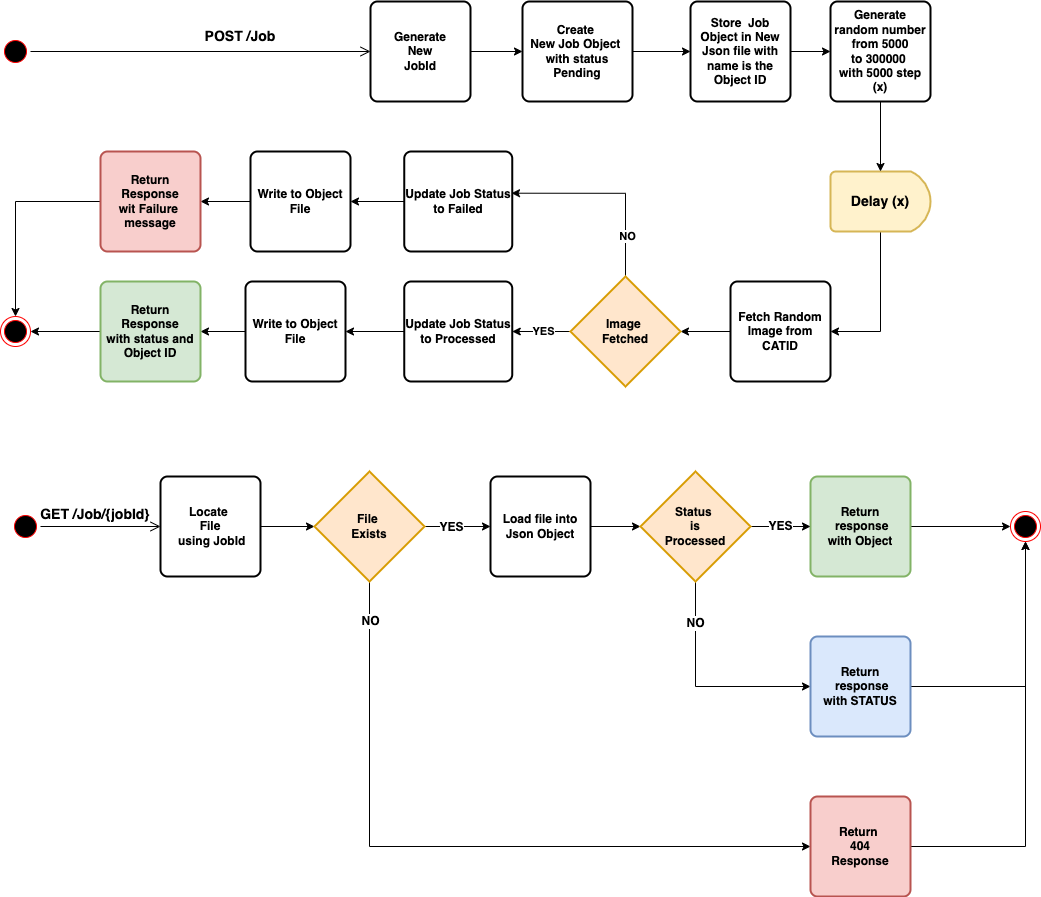

The diagram above was exported from draw.io. Its source (the exported page's mxGraphModel, read from the mxfile embedded in the PNG):
<mxGraphModel dx="2742" dy="1178" grid="1" gridSize="10" guides="1" tooltips="1" connect="1" arrows="1" fold="1" page="1" pageScale="1" pageWidth="850" pageHeight="1100" math="0" shadow="0">
  <root>
    <mxCell id="0" />
    <mxCell id="1" parent="0" />
    <mxCell id="2" value="" style="ellipse;html=1;shape=startState;fillColor=#000000;strokeColor=#ff0000;" vertex="1" parent="1">
      <mxGeometry x="-630" y="2265" width="30" height="30" as="geometry" />
    </mxCell>
    <mxCell id="3" value="" style="edgeStyle=orthogonalEdgeStyle;html=1;verticalAlign=bottom;endArrow=open;endSize=8;strokeColor=default;rounded=0;entryX=0;entryY=0.5;entryDx=0;entryDy=0;" edge="1" source="2" target="5" parent="1">
      <mxGeometry relative="1" as="geometry">
        <mxPoint x="275" y="2250" as="targetPoint" />
      </mxGeometry>
    </mxCell>
    <mxCell id="4" value="" style="edgeStyle=orthogonalEdgeStyle;rounded=0;orthogonalLoop=1;jettySize=auto;html=1;fontSize=14;" edge="1" source="5" target="7" parent="1">
      <mxGeometry relative="1" as="geometry" />
    </mxCell>
    <mxCell id="5" value="&lt;font style=&quot;font-size: 12px&quot;&gt;&lt;b&gt;Generate&lt;br&gt;New&lt;br&gt;JobId&lt;/b&gt;&lt;br&gt;&lt;/font&gt;" style="rounded=1;whiteSpace=wrap;html=1;absoluteArcSize=1;arcSize=14;strokeWidth=2;" vertex="1" parent="1">
      <mxGeometry x="-260" y="2230" width="100" height="100" as="geometry" />
    </mxCell>
    <mxCell id="6" value="" style="edgeStyle=orthogonalEdgeStyle;rounded=0;orthogonalLoop=1;jettySize=auto;html=1;fontSize=14;" edge="1" source="7" target="9" parent="1">
      <mxGeometry relative="1" as="geometry" />
    </mxCell>
    <mxCell id="7" value="&lt;b&gt;Create&amp;nbsp;&lt;br&gt;New Job Object&amp;nbsp;&lt;br&gt;with status Pending&lt;/b&gt;" style="rounded=1;whiteSpace=wrap;html=1;absoluteArcSize=1;arcSize=14;strokeWidth=2;" vertex="1" parent="1">
      <mxGeometry x="-108" y="2230" width="110" height="100" as="geometry" />
    </mxCell>
    <mxCell id="8" value="" style="edgeStyle=orthogonalEdgeStyle;rounded=0;orthogonalLoop=1;jettySize=auto;html=1;fontSize=14;" edge="1" source="9" target="13" parent="1">
      <mxGeometry relative="1" as="geometry" />
    </mxCell>
    <mxCell id="9" value="&lt;b&gt;Store&amp;nbsp; Job Object in New Json file with name is the Object ID&lt;/b&gt;" style="rounded=1;whiteSpace=wrap;html=1;absoluteArcSize=1;arcSize=14;strokeWidth=2;" vertex="1" parent="1">
      <mxGeometry x="60" y="2230" width="100" height="100" as="geometry" />
    </mxCell>
    <mxCell id="10" style="edgeStyle=orthogonalEdgeStyle;rounded=0;orthogonalLoop=1;jettySize=auto;html=1;entryX=1;entryY=0.5;entryDx=0;entryDy=0;" edge="1" source="11" target="15" parent="1">
      <mxGeometry relative="1" as="geometry">
        <Array as="points">
          <mxPoint x="250" y="2560" />
        </Array>
      </mxGeometry>
    </mxCell>
    <mxCell id="11" value="&lt;b&gt;Delay (x)&lt;/b&gt;" style="strokeWidth=2;html=1;shape=mxgraph.flowchart.delay;whiteSpace=wrap;fontSize=14;fillColor=#fff2cc;strokeColor=#d6b656;" vertex="1" parent="1">
      <mxGeometry x="200" y="2400" width="100" height="60" as="geometry" />
    </mxCell>
    <mxCell id="12" style="edgeStyle=orthogonalEdgeStyle;rounded=0;orthogonalLoop=1;jettySize=auto;html=1;entryX=0.5;entryY=0;entryDx=0;entryDy=0;entryPerimeter=0;fontSize=14;" edge="1" source="13" target="11" parent="1">
      <mxGeometry relative="1" as="geometry" />
    </mxCell>
    <mxCell id="13" value="&lt;b&gt;Generate random number from 5000 to&amp;nbsp;300000&amp;nbsp;&lt;br&gt;with 5000 step&lt;br&gt;&lt;/b&gt;&lt;b&gt;(x)&lt;/b&gt;&lt;b&gt;&lt;br&gt;&lt;/b&gt;" style="rounded=1;whiteSpace=wrap;html=1;absoluteArcSize=1;arcSize=14;strokeWidth=2;" vertex="1" parent="1">
      <mxGeometry x="200" y="2230" width="100" height="100" as="geometry" />
    </mxCell>
    <mxCell id="14" value="" style="edgeStyle=orthogonalEdgeStyle;rounded=0;orthogonalLoop=1;jettySize=auto;html=1;fontSize=14;entryX=1;entryY=0.5;entryDx=0;entryDy=0;entryPerimeter=0;" edge="1" source="15" target="51" parent="1">
      <mxGeometry relative="1" as="geometry" />
    </mxCell>
    <mxCell id="15" value="&lt;b&gt;Fetch Random Image from CATID&lt;/b&gt;" style="rounded=1;whiteSpace=wrap;html=1;absoluteArcSize=1;arcSize=14;strokeWidth=2;" vertex="1" parent="1">
      <mxGeometry x="100" y="2510" width="100" height="100" as="geometry" />
    </mxCell>
    <mxCell id="16" value="" style="edgeStyle=orthogonalEdgeStyle;rounded=0;orthogonalLoop=1;jettySize=auto;html=1;fontSize=14;" edge="1" source="17" target="19" parent="1">
      <mxGeometry relative="1" as="geometry" />
    </mxCell>
    <mxCell id="17" value="&lt;b&gt;Update Job Status to Processed&lt;/b&gt;" style="rounded=1;whiteSpace=wrap;html=1;absoluteArcSize=1;arcSize=14;strokeWidth=2;" vertex="1" parent="1">
      <mxGeometry x="-226.25" y="2510" width="108" height="100" as="geometry" />
    </mxCell>
    <mxCell id="18" value="" style="edgeStyle=orthogonalEdgeStyle;rounded=0;orthogonalLoop=1;jettySize=auto;html=1;fontSize=14;" edge="1" source="19" target="21" parent="1">
      <mxGeometry relative="1" as="geometry" />
    </mxCell>
    <mxCell id="19" value="&lt;b&gt;Write to Object File&lt;/b&gt;" style="rounded=1;whiteSpace=wrap;html=1;absoluteArcSize=1;arcSize=14;strokeWidth=2;" vertex="1" parent="1">
      <mxGeometry x="-385" y="2510" width="100" height="100" as="geometry" />
    </mxCell>
    <mxCell id="20" style="edgeStyle=orthogonalEdgeStyle;rounded=0;orthogonalLoop=1;jettySize=auto;html=1;fontSize=14;" edge="1" source="21" target="22" parent="1">
      <mxGeometry relative="1" as="geometry" />
    </mxCell>
    <mxCell id="21" value="&lt;b&gt;Return Response&lt;br&gt;with status and Object ID&lt;/b&gt;" style="rounded=1;whiteSpace=wrap;html=1;absoluteArcSize=1;arcSize=14;strokeWidth=2;fillColor=#d5e8d4;strokeColor=#82b366;" vertex="1" parent="1">
      <mxGeometry x="-530" y="2510" width="100" height="100" as="geometry" />
    </mxCell>
    <mxCell id="22" value="" style="ellipse;html=1;shape=endState;fillColor=#000000;strokeColor=#ff0000;fontSize=14;" vertex="1" parent="1">
      <mxGeometry x="-630" y="2545" width="30" height="30" as="geometry" />
    </mxCell>
    <mxCell id="23" value="&lt;b&gt;POST /Job&lt;/b&gt;" style="text;html=1;strokeColor=none;fillColor=none;align=center;verticalAlign=middle;whiteSpace=wrap;rounded=0;fontSize=14;" vertex="1" parent="1">
      <mxGeometry x="-440" y="2250" width="100" height="30" as="geometry" />
    </mxCell>
    <mxCell id="24" value="" style="ellipse;html=1;shape=startState;fillColor=#000000;strokeColor=#ff0000;" vertex="1" parent="1">
      <mxGeometry x="-620" y="2740" width="30" height="30" as="geometry" />
    </mxCell>
    <mxCell id="25" value="" style="edgeStyle=orthogonalEdgeStyle;html=1;verticalAlign=bottom;endArrow=open;endSize=8;strokeColor=default;rounded=0;entryX=0;entryY=0.5;entryDx=0;entryDy=0;" edge="1" source="24" target="39" parent="1">
      <mxGeometry relative="1" as="geometry">
        <mxPoint x="-360" y="2875" as="targetPoint" />
      </mxGeometry>
    </mxCell>
    <mxCell id="26" style="edgeStyle=orthogonalEdgeStyle;rounded=0;orthogonalLoop=1;jettySize=auto;html=1;entryX=0;entryY=0.5;entryDx=0;entryDy=0;entryPerimeter=0;fontSize=12;strokeColor=default;" edge="1" source="27" target="35" parent="1">
      <mxGeometry relative="1" as="geometry" />
    </mxCell>
    <mxCell id="27" value="&lt;b&gt;Load file into Json Object&lt;br&gt;&lt;/b&gt;" style="rounded=1;whiteSpace=wrap;html=1;absoluteArcSize=1;arcSize=14;strokeWidth=2;" vertex="1" parent="1">
      <mxGeometry x="-140" y="2705" width="100" height="100" as="geometry" />
    </mxCell>
    <mxCell id="28" style="edgeStyle=orthogonalEdgeStyle;rounded=0;orthogonalLoop=1;jettySize=auto;html=1;fontSize=12;strokeColor=default;" edge="1" source="29" target="30" parent="1">
      <mxGeometry relative="1" as="geometry" />
    </mxCell>
    <mxCell id="29" value="&lt;b&gt;Return&lt;br&gt;&amp;nbsp;response&lt;br&gt;with Object&lt;br&gt;&lt;/b&gt;" style="rounded=1;whiteSpace=wrap;html=1;absoluteArcSize=1;arcSize=14;strokeWidth=2;fillColor=#d5e8d4;strokeColor=#82b366;" vertex="1" parent="1">
      <mxGeometry x="180" y="2705" width="100" height="100" as="geometry" />
    </mxCell>
    <mxCell id="30" value="" style="ellipse;html=1;shape=endState;fillColor=#000000;strokeColor=#ff0000;fontSize=14;" vertex="1" parent="1">
      <mxGeometry x="380" y="2740" width="30" height="30" as="geometry" />
    </mxCell>
    <mxCell id="31" value="&lt;b&gt;GET /Job/{jobId}&lt;/b&gt;" style="text;html=1;strokeColor=none;fillColor=none;align=center;verticalAlign=middle;whiteSpace=wrap;rounded=0;fontSize=14;" vertex="1" parent="1">
      <mxGeometry x="-595" y="2728" width="120" height="30" as="geometry" />
    </mxCell>
    <mxCell id="32" value="&lt;b&gt;YES&lt;/b&gt;" style="edgeStyle=orthogonalEdgeStyle;rounded=0;orthogonalLoop=1;jettySize=auto;html=1;entryX=0;entryY=0.5;entryDx=0;entryDy=0;fontSize=12;strokeColor=default;" edge="1" source="35" target="29" parent="1">
      <mxGeometry relative="1" as="geometry" />
    </mxCell>
    <mxCell id="33" style="edgeStyle=orthogonalEdgeStyle;rounded=0;orthogonalLoop=1;jettySize=auto;html=1;entryX=0;entryY=0.5;entryDx=0;entryDy=0;fontSize=12;strokeColor=default;" edge="1" source="35" target="37" parent="1">
      <mxGeometry relative="1" as="geometry">
        <Array as="points">
          <mxPoint x="65" y="2915" />
        </Array>
      </mxGeometry>
    </mxCell>
    <mxCell id="34" value="&lt;b&gt;NO&lt;/b&gt;" style="edgeLabel;html=1;align=center;verticalAlign=middle;resizable=0;points=[];fontSize=12;" vertex="1" connectable="0" parent="33">
      <mxGeometry x="-0.6429" y="-1" relative="1" as="geometry">
        <mxPoint y="1" as="offset" />
      </mxGeometry>
    </mxCell>
    <mxCell id="35" value="&lt;b&gt;Status&amp;nbsp;&lt;br&gt;is&lt;br&gt;Processed&lt;/b&gt;" style="strokeWidth=2;html=1;shape=mxgraph.flowchart.decision;whiteSpace=wrap;fontSize=12;fillColor=#ffe6cc;strokeColor=#d79b00;" vertex="1" parent="1">
      <mxGeometry x="10" y="2700" width="110" height="110" as="geometry" />
    </mxCell>
    <mxCell id="36" style="edgeStyle=orthogonalEdgeStyle;rounded=0;orthogonalLoop=1;jettySize=auto;html=1;entryX=0.5;entryY=1;entryDx=0;entryDy=0;fontSize=12;strokeColor=default;" edge="1" source="37" target="30" parent="1">
      <mxGeometry relative="1" as="geometry" />
    </mxCell>
    <mxCell id="37" value="&lt;b&gt;Return&lt;br&gt;&amp;nbsp;response&lt;br&gt;with STATUS&lt;br&gt;&lt;/b&gt;" style="rounded=1;whiteSpace=wrap;html=1;absoluteArcSize=1;arcSize=14;strokeWidth=2;fillColor=#dae8fc;strokeColor=#6c8ebf;" vertex="1" parent="1">
      <mxGeometry x="180" y="2865" width="100" height="100" as="geometry" />
    </mxCell>
    <mxCell id="38" style="edgeStyle=orthogonalEdgeStyle;rounded=0;orthogonalLoop=1;jettySize=auto;html=1;entryX=0;entryY=0.5;entryDx=0;entryDy=0;entryPerimeter=0;fontSize=12;strokeColor=default;" edge="1" source="39" target="44" parent="1">
      <mxGeometry relative="1" as="geometry" />
    </mxCell>
    <mxCell id="39" value="&lt;b&gt;Locate &lt;br&gt;File&lt;br&gt;&amp;nbsp;using JobId&lt;br&gt;&lt;/b&gt;" style="rounded=1;whiteSpace=wrap;html=1;absoluteArcSize=1;arcSize=14;strokeWidth=2;" vertex="1" parent="1">
      <mxGeometry x="-470" y="2705" width="100" height="100" as="geometry" />
    </mxCell>
    <mxCell id="40" style="edgeStyle=orthogonalEdgeStyle;rounded=0;orthogonalLoop=1;jettySize=auto;html=1;entryX=0;entryY=0.5;entryDx=0;entryDy=0;fontSize=12;strokeColor=default;" edge="1" source="44" target="27" parent="1">
      <mxGeometry relative="1" as="geometry" />
    </mxCell>
    <mxCell id="41" value="&lt;b&gt;YES&lt;/b&gt;" style="edgeLabel;html=1;align=center;verticalAlign=middle;resizable=0;points=[];fontSize=12;" vertex="1" connectable="0" parent="40">
      <mxGeometry x="-0.2078" relative="1" as="geometry">
        <mxPoint as="offset" />
      </mxGeometry>
    </mxCell>
    <mxCell id="42" style="edgeStyle=orthogonalEdgeStyle;rounded=0;orthogonalLoop=1;jettySize=auto;html=1;entryX=0;entryY=0.5;entryDx=0;entryDy=0;fontSize=12;strokeColor=default;" edge="1" source="44" target="46" parent="1">
      <mxGeometry relative="1" as="geometry">
        <Array as="points">
          <mxPoint x="-261" y="3075" />
        </Array>
      </mxGeometry>
    </mxCell>
    <mxCell id="43" value="&lt;b&gt;NO&lt;/b&gt;" style="edgeLabel;html=1;align=center;verticalAlign=middle;resizable=0;points=[];fontSize=12;" vertex="1" connectable="0" parent="42">
      <mxGeometry x="-0.8887" relative="1" as="geometry">
        <mxPoint y="-1" as="offset" />
      </mxGeometry>
    </mxCell>
    <mxCell id="44" value="&lt;b&gt;File&amp;nbsp;&lt;br&gt;Exists&lt;/b&gt;" style="strokeWidth=2;html=1;shape=mxgraph.flowchart.decision;whiteSpace=wrap;fontSize=12;fillColor=#ffe6cc;strokeColor=#d79b00;" vertex="1" parent="1">
      <mxGeometry x="-316" y="2700" width="110" height="110" as="geometry" />
    </mxCell>
    <mxCell id="45" style="edgeStyle=orthogonalEdgeStyle;rounded=0;orthogonalLoop=1;jettySize=auto;html=1;entryX=0.5;entryY=1;entryDx=0;entryDy=0;fontSize=12;strokeColor=default;" edge="1" source="46" target="30" parent="1">
      <mxGeometry relative="1" as="geometry" />
    </mxCell>
    <mxCell id="46" value="&lt;b&gt;Return&amp;nbsp;&lt;br&gt;404&lt;br&gt;Response&lt;br&gt;&lt;/b&gt;" style="rounded=1;whiteSpace=wrap;html=1;absoluteArcSize=1;arcSize=14;strokeWidth=2;fillColor=#f8cecc;strokeColor=#b85450;" vertex="1" parent="1">
      <mxGeometry x="180" y="3025" width="100" height="100" as="geometry" />
    </mxCell>
    <mxCell id="47" style="edgeStyle=orthogonalEdgeStyle;rounded=0;orthogonalLoop=1;jettySize=auto;html=1;entryX=1;entryY=0.5;entryDx=0;entryDy=0;" edge="1" source="51" target="17" parent="1">
      <mxGeometry relative="1" as="geometry" />
    </mxCell>
    <mxCell id="48" value="&lt;b&gt;YES&lt;/b&gt;" style="edgeLabel;html=1;align=center;verticalAlign=middle;resizable=0;points=[];" vertex="1" connectable="0" parent="47">
      <mxGeometry x="-0.0558" y="-1" relative="1" as="geometry">
        <mxPoint as="offset" />
      </mxGeometry>
    </mxCell>
    <mxCell id="49" style="edgeStyle=orthogonalEdgeStyle;rounded=0;orthogonalLoop=1;jettySize=auto;html=1;entryX=0.993;entryY=0.417;entryDx=0;entryDy=0;entryPerimeter=0;" edge="1" source="51" target="53" parent="1">
      <mxGeometry relative="1" as="geometry">
        <Array as="points">
          <mxPoint x="-5" y="2422" />
        </Array>
      </mxGeometry>
    </mxCell>
    <mxCell id="50" value="&lt;b&gt;NO&lt;/b&gt;" style="edgeLabel;html=1;align=center;verticalAlign=middle;resizable=0;points=[];" vertex="1" connectable="0" parent="49">
      <mxGeometry x="-0.5743" y="-1" relative="1" as="geometry">
        <mxPoint y="1" as="offset" />
      </mxGeometry>
    </mxCell>
    <mxCell id="51" value="&lt;b&gt;Image &lt;br&gt;Fetched&lt;/b&gt;" style="strokeWidth=2;html=1;shape=mxgraph.flowchart.decision;whiteSpace=wrap;fontSize=12;fillColor=#ffe6cc;strokeColor=#d79b00;" vertex="1" parent="1">
      <mxGeometry x="-60" y="2505" width="110" height="110" as="geometry" />
    </mxCell>
    <mxCell id="52" style="edgeStyle=orthogonalEdgeStyle;rounded=0;orthogonalLoop=1;jettySize=auto;html=1;entryX=1;entryY=0.5;entryDx=0;entryDy=0;" edge="1" source="53" target="55" parent="1">
      <mxGeometry relative="1" as="geometry" />
    </mxCell>
    <mxCell id="53" value="&lt;b&gt;Update Job Status to Failed&lt;/b&gt;" style="rounded=1;whiteSpace=wrap;html=1;absoluteArcSize=1;arcSize=14;strokeWidth=2;" vertex="1" parent="1">
      <mxGeometry x="-226.25" y="2380" width="108" height="100" as="geometry" />
    </mxCell>
    <mxCell id="54" style="edgeStyle=orthogonalEdgeStyle;rounded=0;orthogonalLoop=1;jettySize=auto;html=1;entryX=1;entryY=0.5;entryDx=0;entryDy=0;" edge="1" source="55" target="57" parent="1">
      <mxGeometry relative="1" as="geometry" />
    </mxCell>
    <mxCell id="55" value="&lt;b&gt;Write to Object File&lt;/b&gt;" style="rounded=1;whiteSpace=wrap;html=1;absoluteArcSize=1;arcSize=14;strokeWidth=2;" vertex="1" parent="1">
      <mxGeometry x="-380" y="2380" width="100" height="100" as="geometry" />
    </mxCell>
    <mxCell id="56" style="edgeStyle=orthogonalEdgeStyle;rounded=0;orthogonalLoop=1;jettySize=auto;html=1;entryX=0.5;entryY=0;entryDx=0;entryDy=0;" edge="1" source="57" target="22" parent="1">
      <mxGeometry relative="1" as="geometry" />
    </mxCell>
    <mxCell id="57" value="&lt;b&gt;Return Response&lt;br&gt;wit Failure&amp;nbsp;&lt;br&gt;message&lt;br&gt;&lt;/b&gt;" style="rounded=1;whiteSpace=wrap;html=1;absoluteArcSize=1;arcSize=14;strokeWidth=2;fillColor=#f8cecc;strokeColor=#b85450;" vertex="1" parent="1">
      <mxGeometry x="-530" y="2380" width="100" height="100" as="geometry" />
    </mxCell>
  </root>
</mxGraphModel>